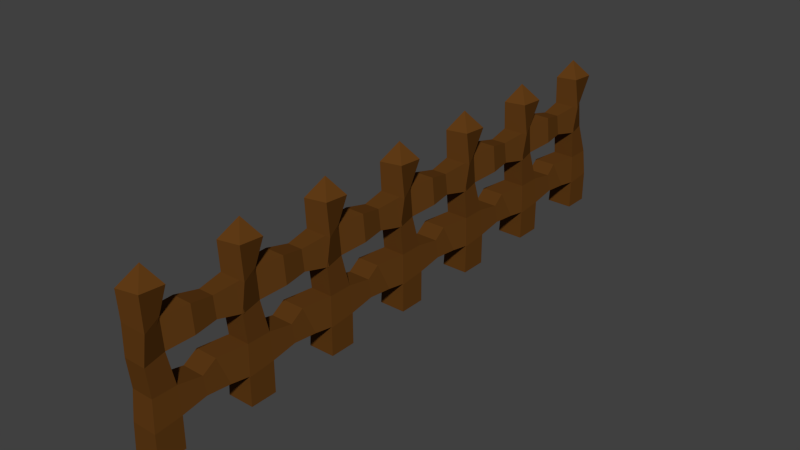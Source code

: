 # Source: fence_7.blend  (saved by Blender 2.76.0; exported with 4.5.12 LTS)
import bpy
from mathutils import Matrix  # noqa: F401  (used for matrix-valued properties, if any)

bpy.ops.wm.read_factory_settings(use_empty=True)
scene = bpy.context.scene
scene.name = 'Scene'

# ---- collections
col_collection_1 = bpy.data.collections.new('Collection 1'); scene.collection.children.link(col_collection_1)

# ---- materials (node trees are filled in below, after node groups)
mat_material_001 = bpy.data.materials.new('Material.001')
mat_material_001.alpha_threshold = 0.0
mat_material_001.use_transparent_shadow = False
mat_material_001.diffuse_color = (0.1149, 0.04324, 0.007933, 1.0)
mat_material_001.roughness = 0.5

# ---- material node trees

# ---- world
world_world = bpy.data.worlds.new('World'); scene.world = world_world
world_world.color = (0.05088, 0.05088, 0.05088)
world_world.use_sun_shadow = False
world_world.sun_shadow_jitter_overblur = 0.0
world_world.cycles.sampling_method = 'MANUAL'
world_world.cycles.sample_map_resolution = 256

# ---- meshes
me_cube_001 = bpy.data.meshes.new('Cube.001')
me_cube_001.from_pydata([(-0.2729, -0.2729, -1.466), (-0.2729, -0.2729, 1.466), (-0.2729, 0.2729, -1.466), (-0.2729, 0.2729, 1.466), (0.2729, -0.2729, -1.466), (0.1522, -0.1782, 1.466), (0.2729, 0.2729, -1.466), (0.204, 0.2729, 1.466), (-0.2365, -0.2729, -0.8798), (-0.2406, -0.2077, -0.2933), (-0.2406, -0.2729, 0.2933), (-0.2729, -0.2395, 0.8798), (-0.2729, 0.2129, 0.8798), (-0.2406, 0.2129, 0.2933), (-0.2406, 0.2729, -0.2933), (-0.1168, 0.2729, -0.827), (0.0437, 0.2129, 0.8798), (0.09366, 0.2129, 0.2933), (0.212, 0.2729, -0.2933), (0.2729, 0.2729, -0.8282), (0.2729, -0.2395, 0.8798), (0.212, -0.2729, 0.2933), (0.212, -0.2077, -0.2933), (0.2729, -0.2729, -0.8798), (-0.1207, 0.09473, 1.787), (-0.2729, 1.713, 0.8798), (-0.2406, 1.713, 0.2933), (-0.2406, 1.773, -0.2933), (-0.2365, 1.773, -0.7988), (0.1621, 1.713, 0.8798), (0.212, 1.713, 0.2933), (0.212, 1.773, -0.2933), (0.2729, 1.773, -0.8798), (-0.2036, 0.7129, 0.3826), (-0.2008, 1.213, 0.389), (0.1305, 1.213, 0.389), (0.212, 0.7129, 0.3826), (0.1621, 0.7129, 0.9241), (0.08055, 1.213, 0.8027), (-0.2331, 1.213, 0.8027), (-0.236, 0.7129, 0.9241), (0.212, 0.7729, -0.3937), (0.1175, 1.134, -0.2933), (-0.3351, 1.134, -0.2933), (-0.2406, 0.7729, -0.3937), (0.2729, 0.7729, -0.7397), (0.2729, 1.273, -0.7913), (-0.2365, 1.273, -0.7988), (-0.1168, 0.7729, -0.827), (-0.2729, 1.671, -1.466), (-0.2729, 1.671, 1.466), (-0.2729, 2.216, -1.466), (-0.2729, 2.216, 1.466), (0.2729, 1.671, -1.466), (0.1522, 1.765, 1.466), (0.2729, 2.216, -1.466), (0.204, 2.216, 1.466), (-0.2365, 1.671, -0.8798), (-0.2406, 1.736, -0.2933), (-0.2406, 1.671, 0.2933), (-0.2729, 1.704, 0.8798), (-0.2729, 2.156, 0.8798), (-0.2406, 2.156, 0.2933), (-0.2406, 2.216, -0.2933), (-0.1168, 2.216, -0.827), (0.0437, 2.156, 0.8798), (0.09366, 2.156, 0.2933), (0.212, 2.216, -0.2933), (0.2729, 2.216, -0.8282), (0.2729, 1.704, 0.8798), (0.212, 1.671, 0.2933), (0.212, 1.736, -0.2933), (0.2729, 1.671, -0.8798), (-0.1207, 2.038, 1.787), (-0.2729, 3.656, 0.8798), (-0.2406, 3.656, 0.2933), (-0.2406, 3.716, -0.2933), (-0.2365, 3.716, -0.7988), (0.1621, 3.656, 0.8798), (0.212, 3.656, 0.2933), (0.212, 3.716, -0.2933), (0.2729, 3.716, -0.8798), (-0.2036, 2.656, 0.3826), (-0.2008, 3.156, 0.389), (0.1305, 3.156, 0.389), (0.212, 2.656, 0.3826), (0.1621, 2.656, 0.9241), (0.08055, 3.156, 0.8027), (-0.2331, 3.156, 0.8027), (-0.236, 2.656, 0.9241), (0.212, 2.716, -0.3937), (0.1175, 3.078, -0.2933), (-0.3351, 3.078, -0.2933), (-0.2406, 2.716, -0.3937), (0.2729, 2.716, -0.7397), (0.2729, 3.216, -0.7913), (-0.2365, 3.216, -0.7988), (-0.1168, 2.716, -0.827), (-0.2729, 3.614, -1.466), (-0.2729, 3.614, 1.466), (-0.2729, 4.16, -1.466), (-0.2729, 4.16, 1.466), (0.2729, 3.614, -1.466), (0.1522, 3.709, 1.466), (0.2729, 4.16, -1.466), (0.204, 4.16, 1.466), (-0.2365, 3.614, -0.8798), (-0.2406, 3.679, -0.2933), (-0.2406, 3.614, 0.2933), (-0.2729, 3.647, 0.8798), (-0.2729, 4.1, 0.8798), (-0.2406, 4.1, 0.2933), (-0.2406, 4.16, -0.2933), (-0.1168, 4.16, -0.827), (0.0437, 4.1, 0.8798), (0.09366, 4.1, 0.2933), (0.212, 4.16, -0.2933), (0.2729, 4.16, -0.8282), (0.2729, 3.647, 0.8798), (0.212, 3.614, 0.2933), (0.212, 3.679, -0.2933), (0.2729, 3.614, -0.8798), (-0.1207, 3.982, 1.787), (-0.2729, 5.6, 0.8798), (-0.2406, 5.6, 0.2933), (-0.2406, 5.66, -0.2933), (-0.2365, 5.66, -0.7988), (0.1621, 5.6, 0.8798), (0.212, 5.6, 0.2933), (0.212, 5.66, -0.2933), (0.2729, 5.66, -0.8798), (-0.2036, 4.6, 0.3826), (-0.2008, 5.1, 0.389), (0.1305, 5.1, 0.389), (0.212, 4.6, 0.3826), (0.1621, 4.6, 0.9241), (0.08055, 5.1, 0.8027), (-0.2331, 5.1, 0.8027), (-0.236, 4.6, 0.9241), (0.212, 4.66, -0.3937), (0.1175, 5.021, -0.2933), (-0.3351, 5.021, -0.2933), (-0.2406, 4.66, -0.3937), (0.2729, 4.66, -0.7397), (0.2729, 5.16, -0.7913), (-0.2365, 5.16, -0.7988), (-0.1168, 4.66, -0.827), (-0.2729, 5.558, -1.466), (-0.2729, 5.558, 1.466), (-0.2729, 6.103, -1.466), (-0.2729, 6.103, 1.466), (0.2729, 5.558, -1.466), (0.1522, 5.652, 1.466), (0.2729, 6.103, -1.466), (0.204, 6.103, 1.466), (-0.2365, 5.558, -0.8798), (-0.2406, 5.623, -0.2933), (-0.2406, 5.558, 0.2933), (-0.2729, 5.591, 0.8798), (-0.2729, 6.043, 0.8798), (-0.2406, 6.043, 0.2933), (-0.2406, 6.103, -0.2933), (-0.1168, 6.103, -0.827), (0.0437, 6.043, 0.8798), (0.09366, 6.043, 0.2933), (0.212, 6.103, -0.2933), (0.2729, 6.103, -0.8282), (0.2729, 5.591, 0.8798), (0.212, 5.558, 0.2933), (0.212, 5.623, -0.2933), (0.2729, 5.558, -0.8798), (-0.1207, 5.925, 1.787), (-0.2729, 7.543, 0.8798), (-0.2406, 7.543, 0.2933), (-0.2406, 7.603, -0.2933), (-0.2365, 7.603, -0.7988), (0.1621, 7.543, 0.8798), (0.212, 7.543, 0.2933), (0.212, 7.603, -0.2933), (0.2729, 7.603, -0.8798), (-0.2036, 6.543, 0.3826), (-0.2008, 7.043, 0.389), (0.1305, 7.043, 0.389), (0.212, 6.543, 0.3826), (0.1621, 6.543, 0.9241), (0.08055, 7.043, 0.8027), (-0.2331, 7.043, 0.8027), (-0.236, 6.543, 0.9241), (0.212, 6.603, -0.3937), (0.1175, 6.965, -0.2933), (-0.3351, 6.965, -0.2933), (-0.2406, 6.603, -0.3937), (0.2729, 6.603, -0.7397), (0.2729, 7.103, -0.7913), (-0.2365, 7.103, -0.7988), (-0.1168, 6.603, -0.827), (-0.2729, 7.501, -1.466), (-0.2729, 7.501, 1.466), (-0.2729, 8.047, -1.466), (-0.2729, 8.047, 1.466), (0.2729, 7.501, -1.466), (0.1522, 7.596, 1.466), (0.2729, 8.047, -1.466), (0.204, 8.047, 1.466), (-0.2365, 7.501, -0.8798), (-0.2406, 7.566, -0.2933), (-0.2406, 7.501, 0.2933), (-0.2729, 7.534, 0.8798), (-0.2729, 7.987, 0.8798), (-0.2406, 7.987, 0.2933), (-0.2406, 8.047, -0.2933), (-0.1168, 8.047, -0.827), (0.0437, 7.987, 0.8798), (0.09366, 7.987, 0.2933), (0.212, 8.047, -0.2933), (0.2729, 8.047, -0.8282), (0.2729, 7.534, 0.8798), (0.212, 7.501, 0.2933), (0.212, 7.566, -0.2933), (0.2729, 7.501, -0.8798), (-0.1207, 7.869, 1.787), (-0.2729, 9.487, 0.8798), (-0.2406, 9.487, 0.2933), (-0.2406, 9.547, -0.2933), (-0.2365, 9.547, -0.7988), (0.1621, 9.487, 0.8798), (0.212, 9.487, 0.2933), (0.212, 9.547, -0.2933), (0.2729, 9.547, -0.8798), (-0.2036, 8.487, 0.3826), (-0.2008, 8.987, 0.389), (0.1305, 8.987, 0.389), (0.212, 8.487, 0.3826), (0.1621, 8.487, 0.9241), (0.08055, 8.987, 0.8027), (-0.2331, 8.987, 0.8027), (-0.236, 8.487, 0.9241), (0.212, 8.547, -0.3937), (0.1175, 8.908, -0.2933), (-0.3351, 8.908, -0.2933), (-0.2406, 8.547, -0.3937), (0.2729, 8.547, -0.7397), (0.2729, 9.047, -0.7913), (-0.2365, 9.047, -0.7988), (-0.1168, 8.547, -0.827), (-0.2729, 9.445, -1.466), (-0.2729, 9.445, 1.466), (-0.2729, 9.99, -1.466), (-0.2729, 9.99, 1.466), (0.2729, 9.445, -1.466), (0.1522, 9.539, 1.466), (0.2729, 9.99, -1.466), (0.204, 9.99, 1.466), (-0.2365, 9.445, -0.8798), (-0.2406, 9.51, -0.2933), (-0.2406, 9.445, 0.2933), (-0.2729, 9.478, 0.8798), (-0.2729, 9.93, 0.8798), (-0.2406, 9.93, 0.2933), (-0.2406, 9.99, -0.2933), (-0.1168, 9.99, -0.827), (0.0437, 9.93, 0.8798), (0.09366, 9.93, 0.2933), (0.212, 9.99, -0.2933), (0.2729, 9.99, -0.8282), (0.2729, 9.478, 0.8798), (0.212, 9.445, 0.2933), (0.212, 9.51, -0.2933), (0.2729, 9.445, -0.8798), (-0.1207, 9.812, 1.787), (-0.2729, 11.43, 0.8798), (-0.2406, 11.43, 0.2933), (-0.2406, 11.49, -0.2933), (-0.2365, 11.49, -0.7988), (0.1621, 11.43, 0.8798), (0.212, 11.43, 0.2933), (0.212, 11.49, -0.2933), (0.2729, 11.49, -0.8798), (-0.2036, 10.43, 0.3826), (-0.2008, 10.93, 0.389), (0.1305, 10.93, 0.389), (0.212, 10.43, 0.3826), (0.1621, 10.43, 0.9241), (0.08055, 10.93, 0.8027), (-0.2331, 10.93, 0.8027), (-0.236, 10.43, 0.9241), (0.212, 10.49, -0.3937), (0.1175, 10.85, -0.2933), (-0.3351, 10.85, -0.2933), (-0.2406, 10.49, -0.3937), (0.2729, 10.49, -0.7397), (0.2729, 10.99, -0.7913), (-0.2365, 10.99, -0.7988), (-0.1168, 10.49, -0.827), (-0.2729, 11.39, -1.466), (-0.2729, 11.39, 1.466), (-0.2729, 11.93, -1.466), (-0.2729, 11.93, 1.466), (0.2729, 11.39, -1.466), (0.1522, 11.48, 1.466), (0.2729, 11.93, -1.466), (0.204, 11.93, 1.466), (-0.2365, 11.39, -0.8798), (-0.2406, 11.45, -0.2933), (-0.2406, 11.39, 0.2933), (-0.2729, 11.42, 0.8798), (-0.2729, 11.87, 0.8798), (-0.2406, 11.87, 0.2933), (-0.2406, 11.93, -0.2933), (-0.1168, 11.93, -0.827), (0.0437, 11.87, 0.8798), (0.09366, 11.87, 0.2933), (0.212, 11.93, -0.2933), (0.2729, 11.93, -0.8282), (0.2729, 11.42, 0.8798), (0.212, 11.39, 0.2933), (0.212, 11.45, -0.2933), (0.2729, 11.39, -0.8798), (-0.1207, 11.76, 1.787)], [], [(8, 15, 2, 0), (15, 19, 6, 2), (19, 23, 4, 6), (23, 8, 0, 4), (0, 2, 6, 4), (5, 7, 24), (5, 1, 11, 20), (20, 11, 10, 21), (21, 10, 9, 22), (22, 9, 8, 23), (7, 5, 20, 16), (16, 20, 21, 17), (17, 21, 22, 18), (18, 22, 23, 19), (3, 7, 16, 12), (43, 42, 31, 27), (13, 17, 18, 14), (35, 34, 26, 30), (1, 3, 12, 11), (11, 12, 13, 10), (10, 13, 14, 9), (9, 14, 15, 8), (3, 1, 24), (1, 5, 24), (7, 3, 24), (39, 38, 29, 25), (42, 46, 32, 31), (38, 35, 30, 29), (47, 43, 27, 28), (46, 47, 28, 32), (34, 39, 25, 26), (13, 12, 40, 33), (33, 40, 39, 34), (16, 17, 36, 37), (37, 36, 35, 38), (12, 16, 37, 40), (40, 37, 38, 39), (17, 13, 33, 36), (36, 33, 34, 35), (19, 15, 48, 45), (45, 48, 47, 46), (15, 14, 44, 48), (48, 44, 43, 47), (18, 19, 45, 41), (41, 45, 46, 42), (14, 18, 41, 44), (44, 41, 42, 43), (30, 26, 25, 29), (27, 31, 32, 28), (57, 64, 51, 49), (64, 68, 55, 51), (68, 72, 53, 55), (72, 57, 49, 53), (49, 51, 55, 53), (54, 56, 73), (54, 50, 60, 69), (69, 60, 59, 70), (70, 59, 58, 71), (71, 58, 57, 72), (56, 54, 69, 65), (65, 69, 70, 66), (66, 70, 71, 67), (67, 71, 72, 68), (52, 56, 65, 61), (92, 91, 80, 76), (62, 66, 67, 63), (84, 83, 75, 79), (50, 52, 61, 60), (60, 61, 62, 59), (59, 62, 63, 58), (58, 63, 64, 57), (52, 50, 73), (50, 54, 73), (56, 52, 73), (88, 87, 78, 74), (91, 95, 81, 80), (87, 84, 79, 78), (96, 92, 76, 77), (95, 96, 77, 81), (83, 88, 74, 75), (62, 61, 89, 82), (82, 89, 88, 83), (65, 66, 85, 86), (86, 85, 84, 87), (61, 65, 86, 89), (89, 86, 87, 88), (66, 62, 82, 85), (85, 82, 83, 84), (68, 64, 97, 94), (94, 97, 96, 95), (64, 63, 93, 97), (97, 93, 92, 96), (67, 68, 94, 90), (90, 94, 95, 91), (63, 67, 90, 93), (93, 90, 91, 92), (79, 75, 74, 78), (76, 80, 81, 77), (106, 113, 100, 98), (113, 117, 104, 100), (117, 121, 102, 104), (121, 106, 98, 102), (98, 100, 104, 102), (103, 105, 122), (103, 99, 109, 118), (118, 109, 108, 119), (119, 108, 107, 120), (120, 107, 106, 121), (105, 103, 118, 114), (114, 118, 119, 115), (115, 119, 120, 116), (116, 120, 121, 117), (101, 105, 114, 110), (141, 140, 129, 125), (111, 115, 116, 112), (133, 132, 124, 128), (99, 101, 110, 109), (109, 110, 111, 108), (108, 111, 112, 107), (107, 112, 113, 106), (101, 99, 122), (99, 103, 122), (105, 101, 122), (137, 136, 127, 123), (140, 144, 130, 129), (136, 133, 128, 127), (145, 141, 125, 126), (144, 145, 126, 130), (132, 137, 123, 124), (111, 110, 138, 131), (131, 138, 137, 132), (114, 115, 134, 135), (135, 134, 133, 136), (110, 114, 135, 138), (138, 135, 136, 137), (115, 111, 131, 134), (134, 131, 132, 133), (117, 113, 146, 143), (143, 146, 145, 144), (113, 112, 142, 146), (146, 142, 141, 145), (116, 117, 143, 139), (139, 143, 144, 140), (112, 116, 139, 142), (142, 139, 140, 141), (128, 124, 123, 127), (125, 129, 130, 126), (155, 162, 149, 147), (162, 166, 153, 149), (166, 170, 151, 153), (170, 155, 147, 151), (147, 149, 153, 151), (152, 154, 171), (152, 148, 158, 167), (167, 158, 157, 168), (168, 157, 156, 169), (169, 156, 155, 170), (154, 152, 167, 163), (163, 167, 168, 164), (164, 168, 169, 165), (165, 169, 170, 166), (150, 154, 163, 159), (190, 189, 178, 174), (160, 164, 165, 161), (182, 181, 173, 177), (148, 150, 159, 158), (158, 159, 160, 157), (157, 160, 161, 156), (156, 161, 162, 155), (150, 148, 171), (148, 152, 171), (154, 150, 171), (186, 185, 176, 172), (189, 193, 179, 178), (185, 182, 177, 176), (194, 190, 174, 175), (193, 194, 175, 179), (181, 186, 172, 173), (160, 159, 187, 180), (180, 187, 186, 181), (163, 164, 183, 184), (184, 183, 182, 185), (159, 163, 184, 187), (187, 184, 185, 186), (164, 160, 180, 183), (183, 180, 181, 182), (166, 162, 195, 192), (192, 195, 194, 193), (162, 161, 191, 195), (195, 191, 190, 194), (165, 166, 192, 188), (188, 192, 193, 189), (161, 165, 188, 191), (191, 188, 189, 190), (177, 173, 172, 176), (174, 178, 179, 175), (204, 211, 198, 196), (211, 215, 202, 198), (215, 219, 200, 202), (219, 204, 196, 200), (196, 198, 202, 200), (201, 203, 220), (201, 197, 207, 216), (216, 207, 206, 217), (217, 206, 205, 218), (218, 205, 204, 219), (203, 201, 216, 212), (212, 216, 217, 213), (213, 217, 218, 214), (214, 218, 219, 215), (199, 203, 212, 208), (239, 238, 227, 223), (209, 213, 214, 210), (231, 230, 222, 226), (197, 199, 208, 207), (207, 208, 209, 206), (206, 209, 210, 205), (205, 210, 211, 204), (199, 197, 220), (197, 201, 220), (203, 199, 220), (235, 234, 225, 221), (238, 242, 228, 227), (234, 231, 226, 225), (243, 239, 223, 224), (242, 243, 224, 228), (230, 235, 221, 222), (209, 208, 236, 229), (229, 236, 235, 230), (212, 213, 232, 233), (233, 232, 231, 234), (208, 212, 233, 236), (236, 233, 234, 235), (213, 209, 229, 232), (232, 229, 230, 231), (215, 211, 244, 241), (241, 244, 243, 242), (211, 210, 240, 244), (244, 240, 239, 243), (214, 215, 241, 237), (237, 241, 242, 238), (210, 214, 237, 240), (240, 237, 238, 239), (226, 222, 221, 225), (223, 227, 228, 224), (253, 260, 247, 245), (260, 264, 251, 247), (264, 268, 249, 251), (268, 253, 245, 249), (245, 247, 251, 249), (250, 252, 269), (250, 246, 256, 265), (265, 256, 255, 266), (266, 255, 254, 267), (267, 254, 253, 268), (252, 250, 265, 261), (261, 265, 266, 262), (262, 266, 267, 263), (263, 267, 268, 264), (248, 252, 261, 257), (288, 287, 276, 272), (258, 262, 263, 259), (280, 279, 271, 275), (246, 248, 257, 256), (256, 257, 258, 255), (255, 258, 259, 254), (254, 259, 260, 253), (248, 246, 269), (246, 250, 269), (252, 248, 269), (284, 283, 274, 270), (287, 291, 277, 276), (283, 280, 275, 274), (292, 288, 272, 273), (291, 292, 273, 277), (279, 284, 270, 271), (258, 257, 285, 278), (278, 285, 284, 279), (261, 262, 281, 282), (282, 281, 280, 283), (257, 261, 282, 285), (285, 282, 283, 284), (262, 258, 278, 281), (281, 278, 279, 280), (264, 260, 293, 290), (290, 293, 292, 291), (260, 259, 289, 293), (293, 289, 288, 292), (263, 264, 290, 286), (286, 290, 291, 287), (259, 263, 286, 289), (289, 286, 287, 288), (275, 271, 270, 274), (272, 276, 277, 273), (302, 309, 296, 294), (309, 313, 300, 296), (313, 317, 298, 300), (317, 302, 294, 298), (294, 296, 300, 298), (299, 301, 318), (299, 295, 305, 314), (314, 305, 304, 315), (315, 304, 303, 316), (316, 303, 302, 317), (301, 299, 314, 310), (310, 314, 315, 311), (311, 315, 316, 312), (312, 316, 317, 313), (297, 301, 310, 306), (307, 311, 312, 308), (295, 297, 306, 305), (305, 306, 307, 304), (304, 307, 308, 303), (303, 308, 309, 302), (297, 295, 318), (295, 299, 318), (301, 297, 318), (309, 308, 312, 313), (311, 307, 306, 310)])
me_cube_001.materials.append(mat_material_001)
me_cube_001.use_remesh_preserve_volume = False
me_cube_001.use_remesh_preserve_attributes = False
me_cube_001.use_mirror_vertex_groups = False
me_cube_001.update()
me_cube_001.normals_split_custom_set([tuple(v) for v in zip(*[iter([-0.9829, 0.1003, 0.1543, -0.9829, 0.1003, 0.1543, -0.9829, 0.1003, 0.1543, -0.9829, 0.1003, 0.1543, 0.0, 1.0, 0.0, 0.0, 1.0, 0.0, 0.0, 1.0, 0.0, 0.0, 1.0, 0.0, 1.0, 4.458e-08, 0.0, 1.0, 4.458e-08, 0.0, 1.0, 4.458e-08, 0.0, 1.0, 4.458e-08, 0.0, 0.0, -1.0, -4.815e-08, 0.0, -1.0, -4.815e-08, 0.0, -1.0, -4.815e-08, 0.0, -1.0, -4.815e-08, 0.0, 0.0, -1.0, 0.0, 0.0, -1.0, 0.0, 0.0, -1.0, 0.0, 0.0, -1.0, 0.7227, -0.08293, 0.6861, 0.7227, -0.08293, 0.6861, 0.7227, -0.08293, 0.6861, 0.09705, -0.9947, 0.03374, 0.09705, -0.9947, 0.03374, 0.09705, -0.9947, 0.03374, 0.09705, -0.9947, 0.03374, 0.0, -0.9984, 0.05677, 0.0, -0.9984, 0.05677, 0.0, -0.9984, 0.05677, 0.0, -0.9984, 0.05677, 0.0, -0.9939, -0.1104, 0.0, -0.9939, -0.1104, 0.0, -0.9939, -0.1104, 0.0, -0.9939, -0.1104, 0.0, -0.9939, 0.1104, 0.0, -0.9939, 0.1104, 0.0, -0.9939, 0.1104, 0.0, -0.9939, 0.1104, 0.9799, 0.1924, -0.053, 0.9799, 0.1924, -0.053, 0.9799, 0.1924, -0.053, 0.9799, 0.1924, -0.053, 0.9376, 0.3473, -0.01859, 0.9376, 0.3473, -0.01859, 0.9376, 0.3473, -0.01859, 0.9376, 0.3473, -0.01859, 0.9863, 0.1208, 0.1124, 0.9863, 0.1208, 0.1124, 0.9863, 0.1208, 0.1124, 0.9863, 0.1208, 0.1124, 0.9941, -0.005445, 0.1082, 0.9941, -0.005445, 0.1082, 0.9941, -0.005445, 0.1082, 0.9941, -0.005445, 0.1082, 0.0, 0.9948, -0.1017, 0.0, 0.9948, -0.1017, 0.0, 0.9948, -0.1017, 0.0, 0.9948, -0.1017, 0.0, 0.0, 1.0, 0.0, 0.0, 1.0, 0.0, 0.0, 1.0, 0.0, 0.0, 1.0, 0.0, 0.9948, 0.1017, 0.0, 0.9948, 0.1017, 0.0, 0.9948, 0.1017, 0.0, 0.9948, 0.1017, 0.0, -0.1881, -0.9821, 0.0, -0.1881, -0.9821, 0.0, -0.1881, -0.9821, 0.0, -0.1881, -0.9821, -1.0, 0.0, 0.0, -1.0, 0.0, 0.0, -1.0, 0.0, 0.0, -1.0, 0.0, 0.0, -0.9985, 0.0, -0.05505, -0.9985, 0.0, -0.05505, -0.9985, 0.0, -0.05505, -0.9985, 0.0, -0.05505, -1.0, 0.0, 0.0, -1.0, 0.0, 0.0, -1.0, 0.0, 0.0, -1.0, 0.0, 0.0, -0.9854, 0.1211, -0.1195, -0.9854, 0.1211, -0.1195, -0.9854, 0.1211, -0.1195, -0.9854, 0.1211, -0.1195, -0.9033, 0.0, 0.4291, -0.9033, 0.0, 0.4291, -0.9033, 0.0, 0.4291, 0.1525, -0.6845, 0.7128, 0.1525, -0.6845, 0.7128, 0.1525, -0.6845, 0.7128, 0.0, 0.874, 0.4859, 0.0, 0.874, 0.4859, 0.0, 0.874, 0.4859, 0.0, -0.1524, 0.9883, 0.0, -0.1524, 0.9883, 0.0, -0.1524, 0.9883, 0.0, -0.1524, 0.9883, 0.9801, -0.06682, 0.1869, 0.9801, -0.06682, 0.1869, 0.9801, -0.06682, 0.1869, 0.9801, -0.06682, 0.1869, 0.9825, -0.1583, 0.09815, 0.9825, -0.1583, 0.09815, 0.9825, -0.1583, 0.09815, 0.9825, -0.1583, 0.09815, -0.9926, 0.08238, -0.08941, -0.9926, 0.08238, -0.08941, -0.9926, 0.08238, -0.08941, -0.9926, 0.08238, -0.08941, -0.07172, -0.08794, -0.9935, -0.07172, -0.08794, -0.9935, -0.07172, -0.08794, -0.9935, -0.07172, -0.08794, -0.9935, -0.9947, -0.08034, -0.06431, -0.9947, -0.08034, -0.06431, -0.9947, -0.08034, -0.06431, -0.9947, -0.08034, -0.06431, -0.9951, 0.08115, -0.05705, -0.9951, 0.08115, -0.05705, -0.9951, 0.08115, -0.05705, -0.9951, 0.08115, -0.05705, -0.9977, -0.002114, -0.06755, -0.9977, -0.002114, -0.06755, -0.9977, -0.002114, -0.06755, -0.9977, -0.002114, -0.06755, 0.9669, -0.2404, 0.08565, 0.9669, -0.2404, 0.08565, 0.9669, -0.2404, 0.08565, 0.9669, -0.2404, 0.08565, 0.9798, 0.1715, 0.1025, 0.9798, 0.1715, 0.1025, 0.9798, 0.1715, 0.1025, 0.9798, 0.1715, 0.1025, 0.0, -0.08828, 0.9961, 0.0, -0.08828, 0.9961, 0.0, -0.08828, 0.9961, 0.0, -0.08828, 0.9961, 0.0, 0.236, 0.9718, 0.0, 0.236, 0.9718, 0.0, 0.236, 0.9718, 0.0, 0.236, 0.9718, 0.0, 0.1759, -0.9844, 0.0, 0.1759, -0.9844, 0.0, 0.1759, -0.9844, 0.0, 0.1759, -0.9844, 0.0, 0.01285, -0.9999, 0.0, 0.01285, -0.9999, 0.0, 0.01285, -0.9999, 0.0, 0.01285, -0.9999, 0.1094, 0.08763, -0.9901, 0.1094, 0.08763, -0.9901, 0.1094, 0.08763, -0.9901, 0.1094, 0.08763, -0.9901, 0.1049, -0.01075, -0.9944, 0.1049, -0.01075, -0.9944, 0.1049, -0.01075, -0.9944, 0.1049, -0.01075, -0.9944, -0.9685, -0.0249, -0.2479, -0.9685, -0.0249, -0.2479, -0.9685, -0.0249, -0.2479, -0.9685, -0.0249, -0.2479, -0.9469, -0.1977, -0.2534, -0.9469, -0.1977, -0.2534, -0.9469, -0.1977, -0.2534, -0.9469, -0.1977, -0.2534, 0.9906, 0.001635, 0.1369, 0.9906, 0.001635, 0.1369, 0.9906, 0.001635, 0.1369, 0.9906, 0.001635, 0.1369, 0.961, 0.09065, 0.2611, 0.961, 0.09065, 0.2611, 0.961, 0.09065, 0.2611, 0.961, 0.09065, 0.2611, 0.0, 0.197, 0.9804, 0.0, 0.197, 0.9804, 0.0, 0.197, 0.9804, 0.0, 0.197, 0.9804, 0.0, -0.2679, 0.9635, 0.0, -0.2679, 0.9635, 0.0, -0.2679, 0.9635, 0.0, -0.2679, 0.9635, 0.0, 1.0, -2.29e-07, 0.0, 1.0, -2.29e-07, 0.0, 1.0, -2.29e-07, 0.0, 1.0, -2.29e-07, 0.0, 1.0, 2.281e-07, 0.0, 1.0, 2.281e-07, 0.0, 1.0, 2.281e-07, 0.0, 1.0, 2.281e-07, -0.9829, 0.1003, 0.1543, -0.9829, 0.1003, 0.1543, -0.9829, 0.1003, 0.1543, -0.9829, 0.1003, 0.1543, 0.0, 1.0, -3.989e-07, 0.0, 1.0, -3.989e-07, 0.0, 1.0, -3.989e-07, 0.0, 1.0, -3.989e-07, 1.0, 4.458e-08, 0.0, 1.0, 4.458e-08, 0.0, 1.0, 4.458e-08, 0.0, 1.0, 4.458e-08, 0.0, 0.0, -1.0, 0.0, 0.0, -1.0, 0.0, 0.0, -1.0, 0.0, 0.0, -1.0, 0.0, 0.0, 0.0, -1.0, 0.0, 0.0, -1.0, 0.0, 0.0, -1.0, 0.0, 0.0, -1.0, 0.7227, -0.08293, 0.6861, 0.7227, -0.08293, 0.6861, 0.7227, -0.08293, 0.6861, 0.09705, -0.9947, 0.03374, 0.09705, -0.9947, 0.03374, 0.09705, -0.9947, 0.03374, 0.09705, -0.9947, 0.03374, 0.0, -0.9984, 0.05677, 0.0, -0.9984, 0.05677, 0.0, -0.9984, 0.05677, 0.0, -0.9984, 0.05677, 0.0, -0.9939, -0.1104, 0.0, -0.9939, -0.1104, 0.0, -0.9939, -0.1104, 0.0, -0.9939, -0.1104, 0.0, -0.9939, 0.1104, 0.0, -0.9939, 0.1104, 0.0, -0.9939, 0.1104, 0.0, -0.9939, 0.1104, 0.9799, 0.1924, -0.053, 0.9799, 0.1924, -0.053, 0.9799, 0.1924, -0.053, 0.9799, 0.1924, -0.053, 0.9376, 0.3473, -0.01859, 0.9376, 0.3473, -0.01859, 0.9376, 0.3473, -0.01859, 0.9376, 0.3473, -0.01859, 0.9863, 0.1208, 0.1124, 0.9863, 0.1208, 0.1124, 0.9863, 0.1208, 0.1124, 0.9863, 0.1208, 0.1124, 0.9941, -0.005445, 0.1082, 0.9941, -0.005445, 0.1082, 0.9941, -0.005445, 0.1082, 0.9941, -0.005445, 0.1082, 0.0, 0.9948, -0.1017, 0.0, 0.9948, -0.1017, 0.0, 0.9948, -0.1017, 0.0, 0.9948, -0.1017, 0.0, 0.0, 1.0, 0.0, 0.0, 1.0, 0.0, 0.0, 1.0, 0.0, 0.0, 1.0, 0.0, 0.9948, 0.1017, 0.0, 0.9948, 0.1017, 0.0, 0.9948, 0.1017, 0.0, 0.9948, 0.1017, 0.0, -0.1881, -0.9821, 0.0, -0.1881, -0.9821, 0.0, -0.1881, -0.9821, 0.0, -0.1881, -0.9821, -1.0, 0.0, 0.0, -1.0, 0.0, 0.0, -1.0, 0.0, 0.0, -1.0, 0.0, 0.0, -0.9985, 0.0, -0.05505, -0.9985, 0.0, -0.05505, -0.9985, 0.0, -0.05505, -0.9985, 0.0, -0.05505, -1.0, 0.0, 0.0, -1.0, 0.0, 0.0, -1.0, 0.0, 0.0, -1.0, 0.0, 0.0, -0.9854, 0.1211, -0.1195, -0.9854, 0.1211, -0.1195, -0.9854, 0.1211, -0.1195, -0.9854, 0.1211, -0.1195, -0.9033, 0.0, 0.4291, -0.9033, 0.0, 0.4291, -0.9033, 0.0, 0.4291, 0.1525, -0.6845, 0.7128, 0.1525, -0.6845, 0.7128, 0.1525, -0.6845, 0.7128, 0.0, 0.874, 0.4859, 0.0, 0.874, 0.4859, 0.0, 0.874, 0.4859, 0.0, -0.1524, 0.9883, 0.0, -0.1524, 0.9883, 0.0, -0.1524, 0.9883, 0.0, -0.1524, 0.9883, 0.9801, -0.06682, 0.1869, 0.9801, -0.06682, 0.1869, 0.9801, -0.06682, 0.1869, 0.9801, -0.06682, 0.1869, 0.9825, -0.1583, 0.09815, 0.9825, -0.1583, 0.09815, 0.9825, -0.1583, 0.09815, 0.9825, -0.1583, 0.09815, -0.9926, 0.08238, -0.08941, -0.9926, 0.08238, -0.08941, -0.9926, 0.08238, -0.08941, -0.9926, 0.08238, -0.08941, -0.07172, -0.08794, -0.9935, -0.07172, -0.08794, -0.9935, -0.07172, -0.08794, -0.9935, -0.07172, -0.08794, -0.9935, -0.9947, -0.08034, -0.06431, -0.9947, -0.08034, -0.06431, -0.9947, -0.08034, -0.06431, -0.9947, -0.08034, -0.06431, -0.9951, 0.08115, -0.05705, -0.9951, 0.08115, -0.05705, -0.9951, 0.08115, -0.05705, -0.9951, 0.08115, -0.05705, -0.9977, -0.002114, -0.06755, -0.9977, -0.002114, -0.06755, -0.9977, -0.002114, -0.06755, -0.9977, -0.002114, -0.06755, 0.9669, -0.2404, 0.08565, 0.9669, -0.2404, 0.08565, 0.9669, -0.2404, 0.08565, 0.9669, -0.2404, 0.08565, 0.9798, 0.1715, 0.1025, 0.9798, 0.1715, 0.1025, 0.9798, 0.1715, 0.1025, 0.9798, 0.1715, 0.1025, 0.0, -0.08828, 0.9961, 0.0, -0.08828, 0.9961, 0.0, -0.08828, 0.9961, 0.0, -0.08828, 0.9961, 0.0, 0.236, 0.9718, 0.0, 0.236, 0.9718, 0.0, 0.236, 0.9718, 0.0, 0.236, 0.9718, 0.0, 0.1759, -0.9844, 0.0, 0.1759, -0.9844, 0.0, 0.1759, -0.9844, 0.0, 0.1759, -0.9844, 0.0, 0.01285, -0.9999, 0.0, 0.01285, -0.9999, 0.0, 0.01285, -0.9999, 0.0, 0.01285, -0.9999, 0.1094, 0.08763, -0.9901, 0.1094, 0.08763, -0.9901, 0.1094, 0.08763, -0.9901, 0.1094, 0.08763, -0.9901, 0.1049, -0.01075, -0.9944, 0.1049, -0.01075, -0.9944, 0.1049, -0.01075, -0.9944, 0.1049, -0.01075, -0.9944, -0.9685, -0.0249, -0.2479, -0.9685, -0.0249, -0.2479, -0.9685, -0.0249, -0.2479, -0.9685, -0.0249, -0.2479, -0.9469, -0.1977, -0.2534, -0.9469, -0.1977, -0.2534, -0.9469, -0.1977, -0.2534, -0.9469, -0.1977, -0.2534, 0.9906, 0.001635, 0.1369, 0.9906, 0.001635, 0.1369, 0.9906, 0.001635, 0.1369, 0.9906, 0.001635, 0.1369, 0.961, 0.09065, 0.2611, 0.961, 0.09065, 0.2611, 0.961, 0.09065, 0.2611, 0.961, 0.09065, 0.2611, 0.0, 0.197, 0.9804, 0.0, 0.197, 0.9804, 0.0, 0.197, 0.9804, 0.0, 0.197, 0.9804, 0.0, -0.2679, 0.9635, 0.0, -0.2679, 0.9635, 0.0, -0.2679, 0.9635, 0.0, -0.2679, 0.9635, 0.0, 1.0, -4.58e-07, 0.0, 1.0, -4.58e-07, 0.0, 1.0, -4.58e-07, 0.0, 1.0, -4.58e-07, 0.0, 1.0, -4.562e-07, 0.0, 1.0, -4.562e-07, 0.0, 1.0, -4.562e-07, 0.0, 1.0, -4.562e-07, -0.9829, 0.1003, 0.1543, -0.9829, 0.1003, 0.1543, -0.9829, 0.1003, 0.1543, -0.9829, 0.1003, 0.1543, 0.0, 1.0, 0.0, 0.0, 1.0, 0.0, 0.0, 1.0, 0.0, 0.0, 1.0, 0.0, 1.0, 4.458e-08, 0.0, 1.0, 4.458e-08, 0.0, 1.0, 4.458e-08, 0.0, 1.0, 4.458e-08, 0.0, 0.0, -1.0, 0.0, 0.0, -1.0, 0.0, 0.0, -1.0, 0.0, 0.0, -1.0, 0.0, 0.0, 0.0, -1.0, 0.0, 0.0, -1.0, 0.0, 0.0, -1.0, 0.0, 0.0, -1.0, 0.7228, -0.08293, 0.6861, 0.7228, -0.08293, 0.6861, 0.7228, -0.08293, 0.6861, 0.09705, -0.9947, 0.03374, 0.09705, -0.9947, 0.03374, 0.09705, -0.9947, 0.03374, 0.09705, -0.9947, 0.03374, 0.0, -0.9984, 0.05677, 0.0, -0.9984, 0.05677, 0.0, -0.9984, 0.05677, 0.0, -0.9984, 0.05677, 0.0, -0.9939, -0.1104, 0.0, -0.9939, -0.1104, 0.0, -0.9939, -0.1104, 0.0, -0.9939, -0.1104, 0.0, -0.9939, 0.1104, 0.0, -0.9939, 0.1104, 0.0, -0.9939, 0.1104, 0.0, -0.9939, 0.1104, 0.9799, 0.1924, -0.053, 0.9799, 0.1924, -0.053, 0.9799, 0.1924, -0.053, 0.9799, 0.1924, -0.053, 0.9376, 0.3473, -0.01859, 0.9376, 0.3473, -0.01859, 0.9376, 0.3473, -0.01859, 0.9376, 0.3473, -0.01859, 0.9863, 0.1208, 0.1124, 0.9863, 0.1208, 0.1124, 0.9863, 0.1208, 0.1124, 0.9863, 0.1208, 0.1124, 0.9941, -0.005445, 0.1082, 0.9941, -0.005445, 0.1082, 0.9941, -0.005445, 0.1082, 0.9941, -0.005445, 0.1082, 0.0, 0.9948, -0.1017, 0.0, 0.9948, -0.1017, 0.0, 0.9948, -0.1017, 0.0, 0.9948, -0.1017, 0.0, 0.0, 1.0, 0.0, 0.0, 1.0, 0.0, 0.0, 1.0, 0.0, 0.0, 1.0, 0.0, 0.9948, 0.1017, 0.0, 0.9948, 0.1017, 0.0, 0.9948, 0.1017, 0.0, 0.9948, 0.1017, 0.0, -0.1881, -0.9821, 0.0, -0.1881, -0.9821, 0.0, -0.1881, -0.9821, 0.0, -0.1881, -0.9821, -1.0, 0.0, 0.0, -1.0, 0.0, 0.0, -1.0, 0.0, 0.0, -1.0, 0.0, 0.0, -0.9985, 0.0, -0.05505, -0.9985, 0.0, -0.05505, -0.9985, 0.0, -0.05505, -0.9985, 0.0, -0.05505, -1.0, 0.0, 0.0, -1.0, 0.0, 0.0, -1.0, 0.0, 0.0, -1.0, 0.0, 0.0, -0.9854, 0.1211, -0.1195, -0.9854, 0.1211, -0.1195, -0.9854, 0.1211, -0.1195, -0.9854, 0.1211, -0.1195, -0.9033, 0.0, 0.4291, -0.9033, 0.0, 0.4291, -0.9033, 0.0, 0.4291, 0.1525, -0.6845, 0.7128, 0.1525, -0.6845, 0.7128, 0.1525, -0.6845, 0.7128, 0.0, 0.874, 0.4859, 0.0, 0.874, 0.4859, 0.0, 0.874, 0.4859, 0.0, -0.1524, 0.9883, 0.0, -0.1524, 0.9883, 0.0, -0.1524, 0.9883, 0.0, -0.1524, 0.9883, 0.9801, -0.06682, 0.1869, 0.9801, -0.06682, 0.1869, 0.9801, -0.06682, 0.1869, 0.9801, -0.06682, 0.1869, 0.9825, -0.1583, 0.09815, 0.9825, -0.1583, 0.09815, 0.9825, -0.1583, 0.09815, 0.9825, -0.1583, 0.09815, -0.9926, 0.08238, -0.08941, -0.9926, 0.08238, -0.08941, -0.9926, 0.08238, -0.08941, -0.9926, 0.08238, -0.08941, -0.07172, -0.08794, -0.9935, -0.07172, -0.08794, -0.9935, -0.07172, -0.08794, -0.9935, -0.07172, -0.08794, -0.9935, -0.9947, -0.08034, -0.06431, -0.9947, -0.08034, -0.06431, -0.9947, -0.08034, -0.06431, -0.9947, -0.08034, -0.06431, -0.9951, 0.08115, -0.05705, -0.9951, 0.08115, -0.05705, -0.9951, 0.08115, -0.05705, -0.9951, 0.08115, -0.05705, -0.9977, -0.002114, -0.06755, -0.9977, -0.002114, -0.06755, -0.9977, -0.002114, -0.06755, -0.9977, -0.002114, -0.06755, 0.9669, -0.2404, 0.08565, 0.9669, -0.2404, 0.08565, 0.9669, -0.2404, 0.08565, 0.9669, -0.2404, 0.08565, 0.9798, 0.1715, 0.1025, 0.9798, 0.1715, 0.1025, 0.9798, 0.1715, 0.1025, 0.9798, 0.1715, 0.1025, 0.0, -0.08828, 0.9961, 0.0, -0.08828, 0.9961, 0.0, -0.08828, 0.9961, 0.0, -0.08828, 0.9961, 0.0, 0.236, 0.9718, 0.0, 0.236, 0.9718, 0.0, 0.236, 0.9718, 0.0, 0.236, 0.9718, 0.0, 0.1759, -0.9844, 0.0, 0.1759, -0.9844, 0.0, 0.1759, -0.9844, 0.0, 0.1759, -0.9844, 0.0, 0.01285, -0.9999, 0.0, 0.01285, -0.9999, 0.0, 0.01285, -0.9999, 0.0, 0.01285, -0.9999, 0.1094, 0.08763, -0.9901, 0.1094, 0.08763, -0.9901, 0.1094, 0.08763, -0.9901, 0.1094, 0.08763, -0.9901, 0.1049, -0.01075, -0.9944, 0.1049, -0.01075, -0.9944, 0.1049, -0.01075, -0.9944, 0.1049, -0.01075, -0.9944, -0.9685, -0.0249, -0.2479, -0.9685, -0.0249, -0.2479, -0.9685, -0.0249, -0.2479, -0.9685, -0.0249, -0.2479, -0.9469, -0.1977, -0.2534, -0.9469, -0.1977, -0.2534, -0.9469, -0.1977, -0.2534, -0.9469, -0.1977, -0.2534, 0.9906, 0.001635, 0.1369, 0.9906, 0.001635, 0.1369, 0.9906, 0.001635, 0.1369, 0.9906, 0.001635, 0.1369, 0.961, 0.09065, 0.2611, 0.961, 0.09065, 0.2611, 0.961, 0.09065, 0.2611, 0.961, 0.09065, 0.2611, 0.0, 0.197, 0.9804, 0.0, 0.197, 0.9804, 0.0, 0.197, 0.9804, 0.0, 0.197, 0.9804, 0.0, -0.2679, 0.9635, 0.0, -0.2679, 0.9635, 0.0, -0.2679, 0.9635, 0.0, -0.2679, 0.9635, 0.0, 1.0, 0.0, 0.0, 1.0, 0.0, 0.0, 1.0, 0.0, 0.0, 1.0, 0.0, 0.0, 1.0, -9.123e-07, 0.0, 1.0, -9.123e-07, 0.0, 1.0, -9.123e-07, 0.0, 1.0, -9.123e-07, -0.9829, 0.1003, 0.1543, -0.9829, 0.1003, 0.1543, -0.9829, 0.1003, 0.1543, -0.9829, 0.1003, 0.1543, 0.0, 1.0, -7.978e-07, 0.0, 1.0, -7.978e-07, 0.0, 1.0, -7.978e-07, 0.0, 1.0, -7.978e-07, 1.0, 4.458e-08, 0.0, 1.0, 4.458e-08, 0.0, 1.0, 4.458e-08, 0.0, 1.0, 4.458e-08, 0.0, 0.0, -1.0, 0.0, 0.0, -1.0, 0.0, 0.0, -1.0, 0.0, 0.0, -1.0, 0.0, 0.0, 0.0, -1.0, 0.0, 0.0, -1.0, 0.0, 0.0, -1.0, 0.0, 0.0, -1.0, 0.7227, -0.08293, 0.6861, 0.7227, -0.08293, 0.6861, 0.7227, -0.08293, 0.6861, 0.09705, -0.9947, 0.03374, 0.09705, -0.9947, 0.03374, 0.09705, -0.9947, 0.03374, 0.09705, -0.9947, 0.03374, 0.0, -0.9984, 0.05677, 0.0, -0.9984, 0.05677, 0.0, -0.9984, 0.05677, 0.0, -0.9984, 0.05677, 0.0, -0.9939, -0.1104, 0.0, -0.9939, -0.1104, 0.0, -0.9939, -0.1104, 0.0, -0.9939, -0.1104, 0.0, -0.9939, 0.1104, 0.0, -0.9939, 0.1104, 0.0, -0.9939, 0.1104, 0.0, -0.9939, 0.1104, 0.9799, 0.1924, -0.053, 0.9799, 0.1924, -0.053, 0.9799, 0.1924, -0.053, 0.9799, 0.1924, -0.053, 0.9376, 0.3473, -0.01859, 0.9376, 0.3473, -0.01859, 0.9376, 0.3473, -0.01859, 0.9376, 0.3473, -0.01859, 0.9863, 0.1208, 0.1124, 0.9863, 0.1208, 0.1124, 0.9863, 0.1208, 0.1124, 0.9863, 0.1208, 0.1124, 0.9941, -0.005445, 0.1082, 0.9941, -0.005445, 0.1082, 0.9941, -0.005445, 0.1082, 0.9941, -0.005445, 0.1082, 0.0, 0.9948, -0.1017, 0.0, 0.9948, -0.1017, 0.0, 0.9948, -0.1017, 0.0, 0.9948, -0.1017, 0.0, 0.0, 1.0, 0.0, 0.0, 1.0, 0.0, 0.0, 1.0, 0.0, 0.0, 1.0, 0.0, 0.9948, 0.1017, 0.0, 0.9948, 0.1017, 0.0, 0.9948, 0.1017, 0.0, 0.9948, 0.1017, 0.0, -0.1881, -0.9821, 0.0, -0.1881, -0.9821, 0.0, -0.1881, -0.9821, 0.0, -0.1881, -0.9821, -1.0, 0.0, 0.0, -1.0, 0.0, 0.0, -1.0, 0.0, 0.0, -1.0, 0.0, 0.0, -0.9985, 0.0, -0.05505, -0.9985, 0.0, -0.05505, -0.9985, 0.0, -0.05505, -0.9985, 0.0, -0.05505, -1.0, 0.0, 0.0, -1.0, 0.0, 0.0, -1.0, 0.0, 0.0, -1.0, 0.0, 0.0, -0.9854, 0.1211, -0.1195, -0.9854, 0.1211, -0.1195, -0.9854, 0.1211, -0.1195, -0.9854, 0.1211, -0.1195, -0.9033, 0.0, 0.4291, -0.9033, 0.0, 0.4291, -0.9033, 0.0, 0.4291, 0.1525, -0.6845, 0.7128, 0.1525, -0.6845, 0.7128, 0.1525, -0.6845, 0.7128, 0.0, 0.874, 0.4859, 0.0, 0.874, 0.4859, 0.0, 0.874, 0.4859, 0.0, -0.1524, 0.9883, 0.0, -0.1524, 0.9883, 0.0, -0.1524, 0.9883, 0.0, -0.1524, 0.9883, 0.9801, -0.06682, 0.1869, 0.9801, -0.06682, 0.1869, 0.9801, -0.06682, 0.1869, 0.9801, -0.06682, 0.1869, 0.9825, -0.1583, 0.09815, 0.9825, -0.1583, 0.09815, 0.9825, -0.1583, 0.09815, 0.9825, -0.1583, 0.09815, -0.9926, 0.08238, -0.08941, -0.9926, 0.08238, -0.08941, -0.9926, 0.08238, -0.08941, -0.9926, 0.08238, -0.08941, -0.07172, -0.08794, -0.9935, -0.07172, -0.08794, -0.9935, -0.07172, -0.08794, -0.9935, -0.07172, -0.08794, -0.9935, -0.9947, -0.08034, -0.06431, -0.9947, -0.08034, -0.06431, -0.9947, -0.08034, -0.06431, -0.9947, -0.08034, -0.06431, -0.9951, 0.08115, -0.05705, -0.9951, 0.08115, -0.05705, -0.9951, 0.08115, -0.05705, -0.9951, 0.08115, -0.05705, -0.9977, -0.002114, -0.06755, -0.9977, -0.002114, -0.06755, -0.9977, -0.002114, -0.06755, -0.9977, -0.002114, -0.06755, 0.9669, -0.2404, 0.08565, 0.9669, -0.2404, 0.08565, 0.9669, -0.2404, 0.08565, 0.9669, -0.2404, 0.08565, 0.9798, 0.1715, 0.1025, 0.9798, 0.1715, 0.1025, 0.9798, 0.1715, 0.1025, 0.9798, 0.1715, 0.1025, 0.0, -0.08828, 0.9961, 0.0, -0.08828, 0.9961, 0.0, -0.08828, 0.9961, 0.0, -0.08828, 0.9961, 0.0, 0.236, 0.9718, 0.0, 0.236, 0.9718, 0.0, 0.236, 0.9718, 0.0, 0.236, 0.9718, 0.0, 0.1759, -0.9844, 0.0, 0.1759, -0.9844, 0.0, 0.1759, -0.9844, 0.0, 0.1759, -0.9844, 0.0, 0.01285, -0.9999, 0.0, 0.01285, -0.9999, 0.0, 0.01285, -0.9999, 0.0, 0.01285, -0.9999, 0.1094, 0.08763, -0.9901, 0.1094, 0.08763, -0.9901, 0.1094, 0.08763, -0.9901, 0.1094, 0.08763, -0.9901, 0.1049, -0.01075, -0.9944, 0.1049, -0.01075, -0.9944, 0.1049, -0.01075, -0.9944, 0.1049, -0.01075, -0.9944, -0.9685, -0.0249, -0.2479, -0.9685, -0.0249, -0.2479, -0.9685, -0.0249, -0.2479, -0.9685, -0.0249, -0.2479, -0.9469, -0.1977, -0.2534, -0.9469, -0.1977, -0.2534, -0.9469, -0.1977, -0.2534, -0.9469, -0.1977, -0.2534, 0.9906, 0.001635, 0.1369, 0.9906, 0.001635, 0.1369, 0.9906, 0.001635, 0.1369, 0.9906, 0.001635, 0.1369, 0.961, 0.09065, 0.2611, 0.961, 0.09065, 0.2611, 0.961, 0.09065, 0.2611, 0.961, 0.09065, 0.2611, 0.0, 0.197, 0.9804, 0.0, 0.197, 0.9804, 0.0, 0.197, 0.9804, 0.0, 0.197, 0.9804, 0.0, -0.2679, 0.9635, 0.0, -0.2679, 0.9635, 0.0, -0.2679, 0.9635, 0.0, -0.2679, 0.9635, 0.0, 1.0, -9.159e-07, 0.0, 1.0, -9.159e-07, 0.0, 1.0, -9.159e-07, 0.0, 1.0, -9.159e-07, 0.0, 1.0, 0.0, 0.0, 1.0, 0.0, 0.0, 1.0, 0.0, 0.0, 1.0, 0.0, -0.9829, 0.1003, 0.1543, -0.9829, 0.1003, 0.1543, -0.9829, 0.1003, 0.1543, -0.9829, 0.1003, 0.1543, 0.0, 1.0, 0.0, 0.0, 1.0, 0.0, 0.0, 1.0, 0.0, 0.0, 1.0, 0.0, 1.0, 4.458e-08, 0.0, 1.0, 4.458e-08, 0.0, 1.0, 4.458e-08, 0.0, 1.0, 4.458e-08, 0.0, 0.0, -1.0, 0.0, 0.0, -1.0, 0.0, 0.0, -1.0, 0.0, 0.0, -1.0, 0.0, 0.0, 0.0, -1.0, 0.0, 0.0, -1.0, 0.0, 0.0, -1.0, 0.0, 0.0, -1.0, 0.7228, -0.08293, 0.6861, 0.7228, -0.08293, 0.6861, 0.7228, -0.08293, 0.6861, 0.09705, -0.9947, 0.03374, 0.09705, -0.9947, 0.03374, 0.09705, -0.9947, 0.03374, 0.09705, -0.9947, 0.03374, 0.0, -0.9984, 0.05677, 0.0, -0.9984, 0.05677, 0.0, -0.9984, 0.05677, 0.0, -0.9984, 0.05677, 0.0, -0.9939, -0.1104, 0.0, -0.9939, -0.1104, 0.0, -0.9939, -0.1104, 0.0, -0.9939, -0.1104, 0.0, -0.9939, 0.1104, 0.0, -0.9939, 0.1104, 0.0, -0.9939, 0.1104, 0.0, -0.9939, 0.1104, 0.9799, 0.1924, -0.053, 0.9799, 0.1924, -0.053, 0.9799, 0.1924, -0.053, 0.9799, 0.1924, -0.053, 0.9376, 0.3473, -0.01859, 0.9376, 0.3473, -0.01859, 0.9376, 0.3473, -0.01859, 0.9376, 0.3473, -0.01859, 0.9863, 0.1208, 0.1124, 0.9863, 0.1208, 0.1124, 0.9863, 0.1208, 0.1124, 0.9863, 0.1208, 0.1124, 0.9941, -0.005445, 0.1082, 0.9941, -0.005445, 0.1082, 0.9941, -0.005445, 0.1082, 0.9941, -0.005445, 0.1082, 0.0, 0.9948, -0.1017, 0.0, 0.9948, -0.1017, 0.0, 0.9948, -0.1017, 0.0, 0.9948, -0.1017, 0.0, 0.0, 1.0, 0.0, 0.0, 1.0, 0.0, 0.0, 1.0, 0.0, 0.0, 1.0, 0.0, 0.9948, 0.1017, 0.0, 0.9948, 0.1017, 0.0, 0.9948, 0.1017, 0.0, 0.9948, 0.1017, 0.0, -0.1881, -0.9821, 0.0, -0.1881, -0.9821, 0.0, -0.1881, -0.9821, 0.0, -0.1881, -0.9821, -1.0, 0.0, 0.0, -1.0, 0.0, 0.0, -1.0, 0.0, 0.0, -1.0, 0.0, 0.0, -0.9985, 0.0, -0.05505, -0.9985, 0.0, -0.05505, -0.9985, 0.0, -0.05505, -0.9985, 0.0, -0.05505, -1.0, 0.0, 0.0, -1.0, 0.0, 0.0, -1.0, 0.0, 0.0, -1.0, 0.0, 0.0, -0.9854, 0.1211, -0.1195, -0.9854, 0.1211, -0.1195, -0.9854, 0.1211, -0.1195, -0.9854, 0.1211, -0.1195, -0.9033, 0.0, 0.4291, -0.9033, 0.0, 0.4291, -0.9033, 0.0, 0.4291, 0.1525, -0.6845, 0.7128, 0.1525, -0.6845, 0.7128, 0.1525, -0.6845, 0.7128, 0.0, 0.874, 0.4859, 0.0, 0.874, 0.4859, 0.0, 0.874, 0.4859, 0.0, -0.1524, 0.9883, 0.0, -0.1524, 0.9883, 0.0, -0.1524, 0.9883, 0.0, -0.1524, 0.9883, 0.9801, -0.06682, 0.1869, 0.9801, -0.06682, 0.1869, 0.9801, -0.06682, 0.1869, 0.9801, -0.06682, 0.1869, 0.9825, -0.1583, 0.09815, 0.9825, -0.1583, 0.09815, 0.9825, -0.1583, 0.09815, 0.9825, -0.1583, 0.09815, -0.9926, 0.08238, -0.08941, -0.9926, 0.08238, -0.08941, -0.9926, 0.08238, -0.08941, -0.9926, 0.08238, -0.08941, -0.07172, -0.08794, -0.9935, -0.07172, -0.08794, -0.9935, -0.07172, -0.08794, -0.9935, -0.07172, -0.08794, -0.9935, -0.9947, -0.08034, -0.06431, -0.9947, -0.08034, -0.06431, -0.9947, -0.08034, -0.06431, -0.9947, -0.08034, -0.06431, -0.9951, 0.08115, -0.05705, -0.9951, 0.08115, -0.05705, -0.9951, 0.08115, -0.05705, -0.9951, 0.08115, -0.05705, -0.9977, -0.002114, -0.06755, -0.9977, -0.002114, -0.06755, -0.9977, -0.002114, -0.06755, -0.9977, -0.002114, -0.06755, 0.9669, -0.2404, 0.08565, 0.9669, -0.2404, 0.08565, 0.9669, -0.2404, 0.08565, 0.9669, -0.2404, 0.08565, 0.9798, 0.1715, 0.1025, 0.9798, 0.1715, 0.1025, 0.9798, 0.1715, 0.1025, 0.9798, 0.1715, 0.1025, 0.0, -0.08828, 0.9961, 0.0, -0.08828, 0.9961, 0.0, -0.08828, 0.9961, 0.0, -0.08828, 0.9961, 0.0, 0.236, 0.9718, 0.0, 0.236, 0.9718, 0.0, 0.236, 0.9718, 0.0, 0.236, 0.9718, 0.0, 0.1759, -0.9844, 0.0, 0.1759, -0.9844, 0.0, 0.1759, -0.9844, 0.0, 0.1759, -0.9844, 0.0, 0.01285, -0.9999, 0.0, 0.01285, -0.9999, 0.0, 0.01285, -0.9999, 0.0, 0.01285, -0.9999, 0.1094, 0.08763, -0.9901, 0.1094, 0.08763, -0.9901, 0.1094, 0.08763, -0.9901, 0.1094, 0.08763, -0.9901, 0.1049, -0.01075, -0.9944, 0.1049, -0.01075, -0.9944, 0.1049, -0.01075, -0.9944, 0.1049, -0.01075, -0.9944, -0.9685, -0.0249, -0.2479, -0.9685, -0.0249, -0.2479, -0.9685, -0.0249, -0.2479, -0.9685, -0.0249, -0.2479, -0.9469, -0.1977, -0.2534, -0.9469, -0.1977, -0.2534, -0.9469, -0.1977, -0.2534, -0.9469, -0.1977, -0.2534, 0.9906, 0.001635, 0.1369, 0.9906, 0.001635, 0.1369, 0.9906, 0.001635, 0.1369, 0.9906, 0.001635, 0.1369, 0.961, 0.09065, 0.2611, 0.961, 0.09065, 0.2611, 0.961, 0.09065, 0.2611, 0.961, 0.09065, 0.2611, 0.0, 0.197, 0.9804, 0.0, 0.197, 0.9804, 0.0, 0.197, 0.9804, 0.0, 0.197, 0.9804, 0.0, -0.2679, 0.9635, 0.0, -0.2679, 0.9635, 0.0, -0.2679, 0.9635, 0.0, -0.2679, 0.9635, 0.0, 1.0, 0.0, 0.0, 1.0, 0.0, 0.0, 1.0, 0.0, 0.0, 1.0, 0.0, 0.0, 1.0, 0.0, 0.0, 1.0, 0.0, 0.0, 1.0, 0.0, 0.0, 1.0, 0.0, -0.9829, 0.1003, 0.1543, -0.9829, 0.1003, 0.1543, -0.9829, 0.1003, 0.1543, -0.9829, 0.1003, 0.1543, 0.0, 1.0, 0.0, 0.0, 1.0, 0.0, 0.0, 1.0, 0.0, 0.0, 1.0, 0.0, 1.0, 4.458e-08, 0.0, 1.0, 4.458e-08, 0.0, 1.0, 4.458e-08, 0.0, 1.0, 4.458e-08, 0.0, 0.0, -1.0, 0.0, 0.0, -1.0, 0.0, 0.0, -1.0, 0.0, 0.0, -1.0, 0.0, 0.0, 0.0, -1.0, 0.0, 0.0, -1.0, 0.0, 0.0, -1.0, 0.0, 0.0, -1.0, 0.7227, -0.08293, 0.6861, 0.7227, -0.08293, 0.6861, 0.7227, -0.08293, 0.6861, 0.09705, -0.9947, 0.03374, 0.09705, -0.9947, 0.03374, 0.09705, -0.9947, 0.03374, 0.09705, -0.9947, 0.03374, 0.0, -0.9984, 0.05677, 0.0, -0.9984, 0.05677, 0.0, -0.9984, 0.05677, 0.0, -0.9984, 0.05677, 0.0, -0.9939, -0.1104, 0.0, -0.9939, -0.1104, 0.0, -0.9939, -0.1104, 0.0, -0.9939, -0.1104, 0.0, -0.9939, 0.1104, 0.0, -0.9939, 0.1104, 0.0, -0.9939, 0.1104, 0.0, -0.9939, 0.1104, 0.9799, 0.1924, -0.053, 0.9799, 0.1924, -0.053, 0.9799, 0.1924, -0.053, 0.9799, 0.1924, -0.053, 0.9376, 0.3473, -0.01859, 0.9376, 0.3473, -0.01859, 0.9376, 0.3473, -0.01859, 0.9376, 0.3473, -0.01859, 0.9863, 0.1208, 0.1124, 0.9863, 0.1208, 0.1124, 0.9863, 0.1208, 0.1124, 0.9863, 0.1208, 0.1124, 0.9941, -0.005445, 0.1082, 0.9941, -0.005445, 0.1082, 0.9941, -0.005445, 0.1082, 0.9941, -0.005445, 0.1082, 0.0, 0.9948, -0.1017, 0.0, 0.9948, -0.1017, 0.0, 0.9948, -0.1017, 0.0, 0.9948, -0.1017, 0.0, 0.0, 1.0, 0.0, 0.0, 1.0, 0.0, 0.0, 1.0, 0.0, 0.0, 1.0, 0.0, 0.9948, 0.1017, 0.0, 0.9948, 0.1017, 0.0, 0.9948, 0.1017, 0.0, 0.9948, 0.1017, 0.0, -0.1881, -0.9821, 0.0, -0.1881, -0.9821, 0.0, -0.1881, -0.9821, 0.0, -0.1881, -0.9821, -1.0, 0.0, 0.0, -1.0, 0.0, 0.0, -1.0, 0.0, 0.0, -1.0, 0.0, 0.0, -0.9985, 0.0, -0.05505, -0.9985, 0.0, -0.05505, -0.9985, 0.0, -0.05505, -0.9985, 0.0, -0.05505, -1.0, 0.0, 0.0, -1.0, 0.0, 0.0, -1.0, 0.0, 0.0, -1.0, 0.0, 0.0, -0.9854, 0.1211, -0.1195, -0.9854, 0.1211, -0.1195, -0.9854, 0.1211, -0.1195, -0.9854, 0.1211, -0.1195, -0.9033, 0.0, 0.4291, -0.9033, 0.0, 0.4291, -0.9033, 0.0, 0.4291, 0.1525, -0.6845, 0.7128, 0.1525, -0.6845, 0.7128, 0.1525, -0.6845, 0.7128, 0.0, 0.874, 0.4859, 0.0, 0.874, 0.4859, 0.0, 0.874, 0.4859, 0.0, -0.1524, 0.9883, 0.0, -0.1524, 0.9883, 0.0, -0.1524, 0.9883, 0.0, -0.1524, 0.9883, 0.9801, -0.06682, 0.1869, 0.9801, -0.06682, 0.1869, 0.9801, -0.06682, 0.1869, 0.9801, -0.06682, 0.1869, 0.9825, -0.1583, 0.09815, 0.9825, -0.1583, 0.09815, 0.9825, -0.1583, 0.09815, 0.9825, -0.1583, 0.09815, -0.9926, 0.08238, -0.08941, -0.9926, 0.08238, -0.08941, -0.9926, 0.08238, -0.08941, -0.9926, 0.08238, -0.08941, -0.07172, -0.08794, -0.9935, -0.07172, -0.08794, -0.9935, -0.07172, -0.08794, -0.9935, -0.07172, -0.08794, -0.9935, -0.9947, -0.08034, -0.06431, -0.9947, -0.08034, -0.06431, -0.9947, -0.08034, -0.06431, -0.9947, -0.08034, -0.06431, -0.9951, 0.08115, -0.05705, -0.9951, 0.08115, -0.05705, -0.9951, 0.08115, -0.05705, -0.9951, 0.08115, -0.05705, -0.9977, -0.002114, -0.06755, -0.9977, -0.002114, -0.06755, -0.9977, -0.002114, -0.06755, -0.9977, -0.002114, -0.06755, 0.9669, -0.2404, 0.08565, 0.9669, -0.2404, 0.08565, 0.9669, -0.2404, 0.08565, 0.9669, -0.2404, 0.08565, 0.9798, 0.1715, 0.1025, 0.9798, 0.1715, 0.1025, 0.9798, 0.1715, 0.1025, 0.9798, 0.1715, 0.1025, 0.0, -0.08828, 0.9961, 0.0, -0.08828, 0.9961, 0.0, -0.08828, 0.9961, 0.0, -0.08828, 0.9961, 0.0, 0.236, 0.9718, 0.0, 0.236, 0.9718, 0.0, 0.236, 0.9718, 0.0, 0.236, 0.9718, 0.0, 0.1759, -0.9844, 0.0, 0.1759, -0.9844, 0.0, 0.1759, -0.9844, 0.0, 0.1759, -0.9844, 0.0, 0.01285, -0.9999, 0.0, 0.01285, -0.9999, 0.0, 0.01285, -0.9999, 0.0, 0.01285, -0.9999, 0.1094, 0.08763, -0.9901, 0.1094, 0.08763, -0.9901, 0.1094, 0.08763, -0.9901, 0.1094, 0.08763, -0.9901, 0.1049, -0.01075, -0.9944, 0.1049, -0.01075, -0.9944, 0.1049, -0.01075, -0.9944, 0.1049, -0.01075, -0.9944, -0.9685, -0.0249, -0.2479, -0.9685, -0.0249, -0.2479, -0.9685, -0.0249, -0.2479, -0.9685, -0.0249, -0.2479, -0.9469, -0.1977, -0.2534, -0.9469, -0.1977, -0.2534, -0.9469, -0.1977, -0.2534, -0.9469, -0.1977, -0.2534, 0.9906, 0.001635, 0.1369, 0.9906, 0.001635, 0.1369, 0.9906, 0.001635, 0.1369, 0.9906, 0.001635, 0.1369, 0.961, 0.09065, 0.2611, 0.961, 0.09065, 0.2611, 0.961, 0.09065, 0.2611, 0.961, 0.09065, 0.2611, 0.0, 0.197, 0.9804, 0.0, 0.197, 0.9804, 0.0, 0.197, 0.9804, 0.0, 0.197, 0.9804, 0.0, -0.2679, 0.9635, 0.0, -0.2679, 0.9635, 0.0, -0.2679, 0.9635, 0.0, -0.2679, 0.9635, 0.0, 1.0, -1.832e-06, 0.0, 1.0, -1.832e-06, 0.0, 1.0, -1.832e-06, 0.0, 1.0, -1.832e-06, 0.0, 1.0, 1.825e-06, 0.0, 1.0, 1.825e-06, 0.0, 1.0, 1.825e-06, 0.0, 1.0, 1.825e-06, -0.9829, 0.1003, 0.1543, -0.9829, 0.1003, 0.1543, -0.9829, 0.1003, 0.1543, -0.9829, 0.1003, 0.1543, 0.0, 1.0, -1.596e-06, 0.0, 1.0, -1.596e-06, 0.0, 1.0, -1.596e-06, 0.0, 1.0, -1.596e-06, 1.0, 4.458e-08, 0.0, 1.0, 4.458e-08, 0.0, 1.0, 4.458e-08, 0.0, 1.0, 4.458e-08, 0.0, 0.0, -1.0, -1.541e-06, 0.0, -1.0, -1.541e-06, 0.0, -1.0, -1.541e-06, 0.0, -1.0, -1.541e-06, 0.0, 0.0, -1.0, 0.0, 0.0, -1.0, 0.0, 0.0, -1.0, 0.0, 0.0, -1.0, 0.7228, -0.08293, 0.6861, 0.7228, -0.08293, 0.6861, 0.7228, -0.08293, 0.6861, 0.09705, -0.9947, 0.03374, 0.09705, -0.9947, 0.03374, 0.09705, -0.9947, 0.03374, 0.09705, -0.9947, 0.03374, 0.0, -0.9984, 0.05677, 0.0, -0.9984, 0.05677, 0.0, -0.9984, 0.05677, 0.0, -0.9984, 0.05677, 0.0, -0.9939, -0.1104, 0.0, -0.9939, -0.1104, 0.0, -0.9939, -0.1104, 0.0, -0.9939, -0.1104, 0.0, -0.9939, 0.1104, 0.0, -0.9939, 0.1104, 0.0, -0.9939, 0.1104, 0.0, -0.9939, 0.1104, 0.9799, 0.1924, -0.053, 0.9799, 0.1924, -0.053, 0.9799, 0.1924, -0.053, 0.9799, 0.1924, -0.053, 0.9376, 0.3473, -0.01859, 0.9376, 0.3473, -0.01859, 0.9376, 0.3473, -0.01859, 0.9376, 0.3473, -0.01859, 0.9863, 0.1208, 0.1124, 0.9863, 0.1208, 0.1124, 0.9863, 0.1208, 0.1124, 0.9863, 0.1208, 0.1124, 0.9941, -0.005445, 0.1082, 0.9941, -0.005445, 0.1082, 0.9941, -0.005445, 0.1082, 0.9941, -0.005445, 0.1082, 0.0, 0.9948, -0.1017, 0.0, 0.9948, -0.1017, 0.0, 0.9948, -0.1017, 0.0, 0.9948, -0.1017, 0.0, 0.9948, 0.1017, 0.0, 0.9948, 0.1017, 0.0, 0.9948, 0.1017, 0.0, 0.9948, 0.1017, -1.0, 0.0, 0.0, -1.0, 0.0, 0.0, -1.0, 0.0, 0.0, -1.0, 0.0, 0.0, -0.9985, 0.0, -0.05504, -0.9985, 0.0, -0.05504, -0.9985, 0.0, -0.05504, -0.9985, 0.0, -0.05504, -1.0, 0.0, 0.0, -1.0, 0.0, 0.0, -1.0, 0.0, 0.0, -1.0, 0.0, 0.0, -0.9854, 0.1211, -0.1195, -0.9854, 0.1211, -0.1195, -0.9854, 0.1211, -0.1195, -0.9854, 0.1211, -0.1195, -0.9033, 0.0, 0.4291, -0.9033, 0.0, 0.4291, -0.9033, 0.0, 0.4291, 0.1525, -0.6845, 0.7128, 0.1525, -0.6845, 0.7128, 0.1525, -0.6845, 0.7128, 0.0, 0.874, 0.4859, 0.0, 0.874, 0.4859, 0.0, 0.874, 0.4859, 0.0, 1.0, 2.914e-06, 0.0, 1.0, 2.914e-06, 0.0, 1.0, 2.914e-06, 0.0, 1.0, 2.914e-06, 0.0, 1.0, -1.249e-06, 0.0, 1.0, -1.249e-06, 0.0, 1.0, -1.249e-06, 0.0, 1.0, -1.249e-06])] * 3)])

# ---- objects
ob_cube = bpy.data.objects.new('Cube', me_cube_001)

# ---- transforms, parenting, visibility, modifiers, constraints
ob_cube.location = (0.0, 0.0, 1.456)
ob_cube.rotation_euler = (-1.629e-07, 0.0, 0.0)
ob_cube.color = (0.8, 0.8, 0.8, 1.0)
ob_cube.lineart.crease_threshold = 0.0

# ---- collection membership
col_collection_1.objects.link(ob_cube)

# ---- scene / render settings (as saved in the file)
scene.frame_start = 1; scene.frame_end = 250; scene.frame_set(1)
scene.render.engine = 'BLENDER_EEVEE_NEXT'
scene.render.resolution_percentage = 50
scene.render.dither_intensity = 0.0
scene.cycles.use_denoising = False
scene.cycles.samples = 10
scene.cycles.sampling_pattern = 'TABULATED_SOBOL'
scene.cycles.light_sampling_threshold = 0.0
scene.cycles.use_adaptive_sampling = False
scene.cycles.use_light_tree = False
scene.cycles.blur_glossy = 0.0
scene.cycles.pixel_filter_type = 'GAUSSIAN'
scene.cycles.sample_clamp_indirect = 0.0
scene.view_settings.view_transform = 'Standard'
bpy.context.view_layer.update()

# ---- added for rendering (the .blend has no active camera and no usable light): camera, sun
cam_auto = bpy.data.cameras.new('AutoCamera')
cam_auto.lens = 50.0
cam_auto.sensor_width = 36.0
cam_auto.clip_end = 1000.0
ob_auto_camera = bpy.data.objects.new('AutoCamera', cam_auto)
scene.collection.objects.link(ob_auto_camera)
ob_auto_camera.location = (11.6707, -8.21165, 10.9773)
ob_auto_camera.rotation_euler = (1.09748, -7.21219e-08, 0.694738)
scene.camera = ob_auto_camera
light_auto_sun = bpy.data.lights.new('AutoSun', 'SUN')
light_auto_sun.energy = 3.0
light_auto_sun.angle = 0.0523599
ob_auto_sun = bpy.data.objects.new('AutoSun', light_auto_sun)
scene.collection.objects.link(ob_auto_sun)
ob_auto_sun.rotation_euler = (0.872665, 0.174533, 0.523599)
bpy.context.view_layer.update()
